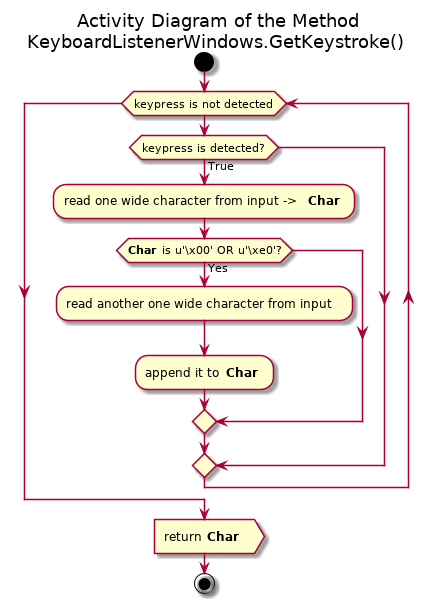

The diagram above was rendered by PlantUML. Its source (embedded in the PNG):
@startuml

title Activity Diagram of the Method\nKeyboardListenerWindows.GetKeystroke()

start

while (keypress is not detected)
    if (keypress is detected?) then (True)
        :read one wide character from input -> <b>Char</b> ;
        
        if (<b>Char</b> is u'\x00' OR u'\xe0'?) then (Yes)
            :read another one wide character from input;
            
            :append it to <b>Char</b> ;
        endif
    endif
end while

:return <b>Char</b> >

stop

@enduml